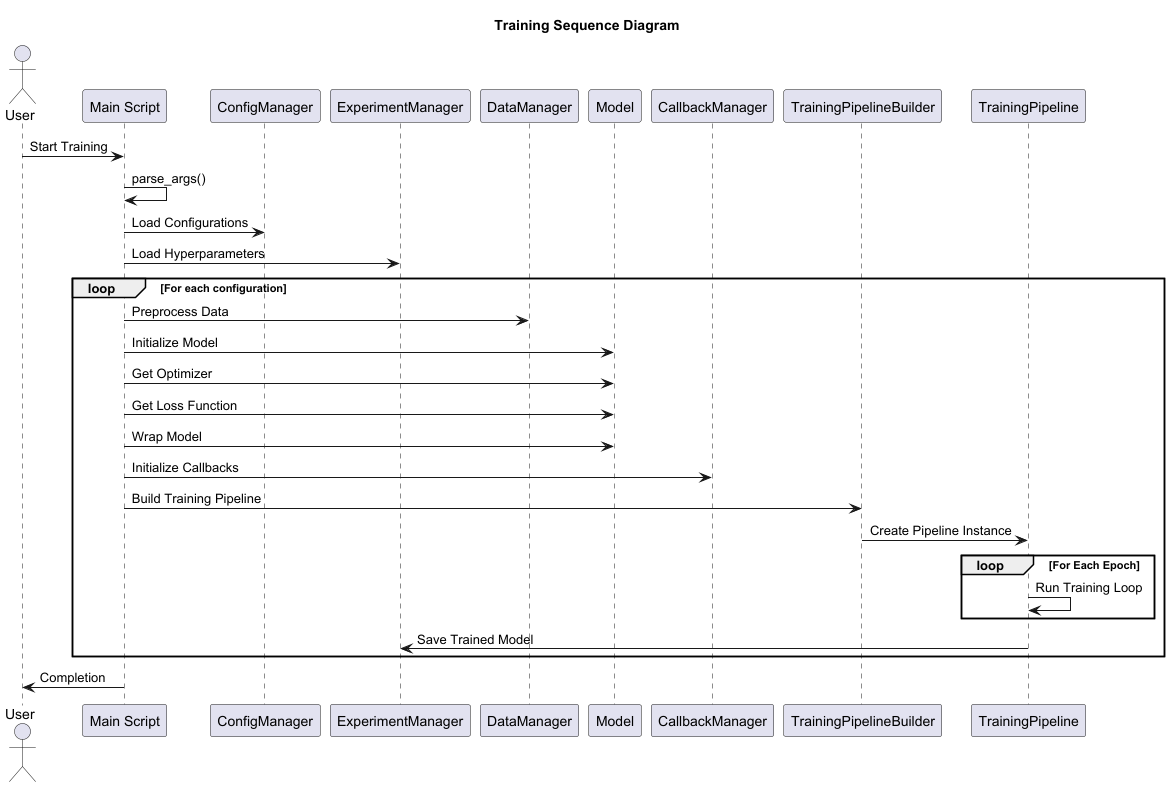

The diagram above was rendered by PlantUML. Its source (embedded in the PNG):
@startuml

title Training Sequence Diagram

actor "User" as User

participant "Main Script" as Main
participant "ConfigManager" as ConfigManager
participant "ExperimentManager" as ExperimentManager
participant "DataManager" as DataManager
participant "Model" as Model
participant "CallbackManager" as CallbackManager
participant "TrainingPipelineBuilder" as PipelineBuilder
participant "TrainingPipeline" as TrainingPipeline



User -> Main: Start Training
Main -> Main: parse_args()
Main -> ConfigManager: Load Configurations
Main -> ExperimentManager: Load Hyperparameters

loop For each configuration
    Main -> DataManager: Preprocess Data
    Main -> Model: Initialize Model
    Main -> Model: Get Optimizer
    Main -> Model: Get Loss Function
    Main -> Model: Wrap Model

    Main -> CallbackManager: Initialize Callbacks


    Main -> PipelineBuilder: Build Training Pipeline
    PipelineBuilder -> TrainingPipeline: Create Pipeline Instance

    loop For Each Epoch
      TrainingPipeline -> TrainingPipeline: Run Training Loop
    end

    TrainingPipeline -> ExperimentManager: Save Trained Model
end


Main -> User: Completion

@enduml